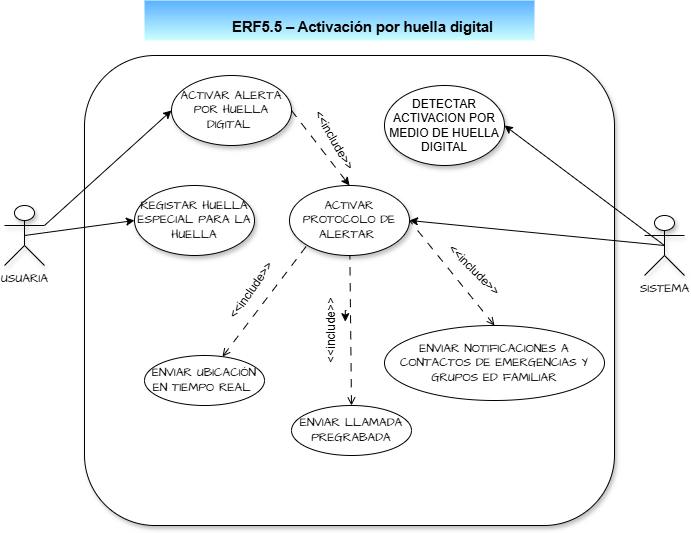

The diagram above was exported from draw.io. Its source (the exported page's mxGraphModel, read from the mxfile embedded in the PNG):
<mxGraphModel dx="864" dy="514" grid="1" gridSize="10" guides="1" tooltips="1" connect="1" arrows="1" fold="1" page="1" pageScale="1" pageWidth="827" pageHeight="1169" math="0" shadow="0">
  <root>
    <mxCell id="vsIjYZuJ22vThFphXFgj-0" />
    <mxCell id="vsIjYZuJ22vThFphXFgj-1" parent="vsIjYZuJ22vThFphXFgj-0" />
    <mxCell id="vsIjYZuJ22vThFphXFgj-2" parent="vsIjYZuJ22vThFphXFgj-1" style="text;whiteSpace=wrap;html=1;fillColor=#59B1FF;fillStyle=zigzag-line;gradientColor=#CCFFFF;align=center;" value="&lt;p class=&quot;MsoNormal&quot; style=&quot;margin-left:35.4pt&quot;&gt;&lt;b&gt;&lt;span style=&quot;font-size: 11pt; line-height: 115%; font-family: Aptos, sans-serif;&quot;&gt;ERF5.5 – Activación por huella digital&lt;/span&gt;&lt;/b&gt;&lt;/p&gt;" vertex="1">
      <mxGeometry height="40" width="390" x="800" y="585" as="geometry" />
    </mxCell>
    <mxCell id="vsIjYZuJ22vThFphXFgj-3" parent="vsIjYZuJ22vThFphXFgj-1" style="rounded=1;whiteSpace=wrap;html=1;hachureGap=4;fontFamily=Architects Daughter;fontSource=https%3A%2F%2Ffonts.googleapis.com%2Fcss%3Ffamily%3DArchitects%2BDaughter;shadow=1;" value="" vertex="1">
      <mxGeometry height="470" width="530" x="740" y="640" as="geometry" />
    </mxCell>
    <mxCell id="vsIjYZuJ22vThFphXFgj-4" edge="1" parent="vsIjYZuJ22vThFphXFgj-1" source="vsIjYZuJ22vThFphXFgj-5" style="rounded=0;orthogonalLoop=1;jettySize=auto;html=1;exitX=1;exitY=0.3333333333333333;exitDx=0;exitDy=0;exitPerimeter=0;entryX=0;entryY=0.5;entryDx=0;entryDy=0;" target="vsIjYZuJ22vThFphXFgj-6">
      <mxGeometry relative="1" as="geometry" />
    </mxCell>
    <mxCell id="Jedxkt9y2nr4kJLyze6r-3" edge="1" parent="vsIjYZuJ22vThFphXFgj-1" source="vsIjYZuJ22vThFphXFgj-5" style="rounded=0;orthogonalLoop=1;jettySize=auto;html=1;exitX=0.5;exitY=0.5;exitDx=0;exitDy=0;exitPerimeter=0;entryX=0;entryY=0.5;entryDx=0;entryDy=0;" target="Jedxkt9y2nr4kJLyze6r-2">
      <mxGeometry relative="1" as="geometry" />
    </mxCell>
    <mxCell id="vsIjYZuJ22vThFphXFgj-5" parent="vsIjYZuJ22vThFphXFgj-1" style="shape=umlActor;verticalLabelPosition=bottom;verticalAlign=top;html=1;outlineConnect=0;hachureGap=4;fontFamily=Architects Daughter;fontSource=https%3A%2F%2Ffonts.googleapis.com%2Fcss%3Ffamily%3DArchitects%2BDaughter;shadow=1;rounded=1;" value="USUARIA" vertex="1">
      <mxGeometry height="60" width="40" x="660" y="790" as="geometry" />
    </mxCell>
    <mxCell id="Jedxkt9y2nr4kJLyze6r-4" edge="1" parent="vsIjYZuJ22vThFphXFgj-1" source="vsIjYZuJ22vThFphXFgj-6" style="rounded=0;orthogonalLoop=1;jettySize=auto;html=1;exitX=1;exitY=0.5;exitDx=0;exitDy=0;entryX=0.5;entryY=0;entryDx=0;entryDy=0;dashed=1;dashPattern=8 8;" target="vsIjYZuJ22vThFphXFgj-14">
      <mxGeometry relative="1" as="geometry" />
    </mxCell>
    <mxCell id="vsIjYZuJ22vThFphXFgj-6" parent="vsIjYZuJ22vThFphXFgj-1" style="ellipse;whiteSpace=wrap;html=1;hachureGap=4;fontFamily=Architects Daughter;fontSource=https%3A%2F%2Ffonts.googleapis.com%2Fcss%3Ffamily%3DArchitects%2BDaughter;shadow=1;rounded=1;" value="ACTIVAR ALERTA POR HUELLA DIGITAL&amp;nbsp;" vertex="1">
      <mxGeometry height="70" width="120" x="827" y="660" as="geometry" />
    </mxCell>
    <mxCell id="vsIjYZuJ22vThFphXFgj-7" edge="1" parent="vsIjYZuJ22vThFphXFgj-1" source="vsIjYZuJ22vThFphXFgj-8" style="rounded=0;orthogonalLoop=1;jettySize=auto;html=1;entryX=0;entryY=1;entryDx=0;entryDy=0;endArrow=none;endFill=0;dashed=1;dashPattern=8 8;startArrow=open;startFill=0;" target="vsIjYZuJ22vThFphXFgj-14">
      <mxGeometry relative="1" as="geometry" />
    </mxCell>
    <mxCell id="vsIjYZuJ22vThFphXFgj-8" parent="vsIjYZuJ22vThFphXFgj-1" style="ellipse;whiteSpace=wrap;html=1;rounded=1;hachureGap=4;strokeColor=default;align=center;verticalAlign=middle;fontFamily=Architects Daughter;fontSource=https%3A%2F%2Ffonts.googleapis.com%2Fcss%3Ffamily%3DArchitects%2BDaughter;fontSize=12;fontColor=default;fillColor=default;" value="ENVIAR UBICACIÓN EN TIEMPO REAL&amp;nbsp;" vertex="1">
      <mxGeometry height="50" width="120" x="800" y="940" as="geometry" />
    </mxCell>
    <mxCell id="vsIjYZuJ22vThFphXFgj-9" edge="1" parent="vsIjYZuJ22vThFphXFgj-1" source="vsIjYZuJ22vThFphXFgj-10" style="rounded=0;orthogonalLoop=1;jettySize=auto;html=1;exitX=0.5;exitY=0;exitDx=0;exitDy=0;endArrow=none;endFill=0;dashed=1;dashPattern=8 8;startArrow=open;startFill=0;" target="vsIjYZuJ22vThFphXFgj-14">
      <mxGeometry relative="1" as="geometry" />
    </mxCell>
    <mxCell id="vsIjYZuJ22vThFphXFgj-10" parent="vsIjYZuJ22vThFphXFgj-1" style="ellipse;whiteSpace=wrap;html=1;rounded=1;hachureGap=4;strokeColor=default;align=center;verticalAlign=middle;fontFamily=Architects Daughter;fontSource=https%3A%2F%2Ffonts.googleapis.com%2Fcss%3Ffamily%3DArchitects%2BDaughter;fontSize=12;fontColor=default;fillColor=default;" value="ENVIAR LLAMADA PREGRABADA" vertex="1">
      <mxGeometry height="50" width="120" x="947" y="990" as="geometry" />
    </mxCell>
    <mxCell id="vsIjYZuJ22vThFphXFgj-11" edge="1" parent="vsIjYZuJ22vThFphXFgj-1" source="vsIjYZuJ22vThFphXFgj-12" style="rounded=0;orthogonalLoop=1;jettySize=auto;html=1;exitX=0.5;exitY=0;exitDx=0;exitDy=0;entryX=1;entryY=0.5;entryDx=0;entryDy=0;endArrow=none;endFill=0;startArrow=open;startFill=0;dashed=1;dashPattern=8 8;" target="vsIjYZuJ22vThFphXFgj-14">
      <mxGeometry relative="1" as="geometry" />
    </mxCell>
    <mxCell id="vsIjYZuJ22vThFphXFgj-12" parent="vsIjYZuJ22vThFphXFgj-1" style="ellipse;whiteSpace=wrap;html=1;rounded=1;hachureGap=4;strokeColor=default;align=center;verticalAlign=middle;fontFamily=Architects Daughter;fontSource=https%3A%2F%2Ffonts.googleapis.com%2Fcss%3Ffamily%3DArchitects%2BDaughter;fontSize=12;fontColor=default;fillColor=default;" value="ENVIAR NOTIFICACIONES A CONTACTOS DE EMERGENCIAS Y GRUPOS ED FAMILIAR" vertex="1">
      <mxGeometry height="75" width="220" x="1040" y="910" as="geometry" />
    </mxCell>
    <mxCell id="vsIjYZuJ22vThFphXFgj-13" parent="vsIjYZuJ22vThFphXFgj-1" style="text;html=1;whiteSpace=wrap;strokeColor=none;fillColor=none;align=center;verticalAlign=middle;rounded=0;rotation=45;" value="&amp;lt;&amp;lt;include&amp;gt;&amp;gt;" vertex="1">
      <mxGeometry height="30" width="80" x="1090" y="840" as="geometry" />
    </mxCell>
    <mxCell id="vsIjYZuJ22vThFphXFgj-14" parent="vsIjYZuJ22vThFphXFgj-1" style="ellipse;whiteSpace=wrap;html=1;hachureGap=4;fontFamily=Architects Daughter;fontSource=https%3A%2F%2Ffonts.googleapis.com%2Fcss%3Ffamily%3DArchitects%2BDaughter;shadow=1;rounded=1;" value="ACTIVAR PROTOCOLO DE ALERTAR&amp;nbsp;" vertex="1">
      <mxGeometry height="70" width="120" x="945" y="770" as="geometry" />
    </mxCell>
    <mxCell id="vsIjYZuJ22vThFphXFgj-15" parent="vsIjYZuJ22vThFphXFgj-1" style="text;html=1;whiteSpace=wrap;strokeColor=none;fillColor=none;align=center;verticalAlign=middle;rounded=0;rotation=-55;" value="&amp;lt;&amp;lt;include&amp;gt;&amp;gt;" vertex="1">
      <mxGeometry height="30" width="80" x="866.9993187281007" y="860.0016491984368" as="geometry" />
    </mxCell>
    <mxCell id="vsIjYZuJ22vThFphXFgj-16" parent="vsIjYZuJ22vThFphXFgj-1" style="text;html=1;whiteSpace=wrap;strokeColor=none;fillColor=none;align=center;verticalAlign=middle;rounded=0;rotation=-90;" value="&amp;lt;&amp;lt;include&amp;gt;&amp;gt;" vertex="1">
      <mxGeometry height="30" width="80" x="946.9993187281005" y="900.0016491984368" as="geometry" />
    </mxCell>
    <mxCell id="vsIjYZuJ22vThFphXFgj-17" edge="1" parent="vsIjYZuJ22vThFphXFgj-1" source="vsIjYZuJ22vThFphXFgj-19" style="rounded=0;orthogonalLoop=1;jettySize=auto;html=1;exitX=0.5;exitY=0.5;exitDx=0;exitDy=0;exitPerimeter=0;entryX=1;entryY=0.5;entryDx=0;entryDy=0;" target="vsIjYZuJ22vThFphXFgj-20">
      <mxGeometry relative="1" as="geometry" />
    </mxCell>
    <mxCell id="vsIjYZuJ22vThFphXFgj-18" edge="1" parent="vsIjYZuJ22vThFphXFgj-1" source="vsIjYZuJ22vThFphXFgj-19" style="rounded=0;orthogonalLoop=1;jettySize=auto;html=1;exitX=0.5;exitY=0.5;exitDx=0;exitDy=0;exitPerimeter=0;entryX=1;entryY=0.5;entryDx=0;entryDy=0;" target="vsIjYZuJ22vThFphXFgj-14">
      <mxGeometry relative="1" as="geometry" />
    </mxCell>
    <mxCell id="vsIjYZuJ22vThFphXFgj-19" parent="vsIjYZuJ22vThFphXFgj-1" style="shape=umlActor;verticalLabelPosition=bottom;verticalAlign=top;html=1;outlineConnect=0;hachureGap=4;fontFamily=Architects Daughter;fontSource=https%3A%2F%2Ffonts.googleapis.com%2Fcss%3Ffamily%3DArchitects%2BDaughter;shadow=1;rounded=1;" value="SISTEMA" vertex="1">
      <mxGeometry height="60" width="40" x="1300" y="800" as="geometry" />
    </mxCell>
    <mxCell id="vsIjYZuJ22vThFphXFgj-20" parent="vsIjYZuJ22vThFphXFgj-1" style="ellipse;whiteSpace=wrap;html=1;gradientColor=#FFFFFF;gradientDirection=west;shadow=1;" value="DETECTAR ACTIVACION POR MEDIO DE HUELLA DIGITAL" vertex="1">
      <mxGeometry height="80" width="120" x="1040" y="670" as="geometry" />
    </mxCell>
    <mxCell id="Jedxkt9y2nr4kJLyze6r-1" edge="1" parent="vsIjYZuJ22vThFphXFgj-1" source="vsIjYZuJ22vThFphXFgj-16" style="edgeStyle=orthogonalEdgeStyle;rounded=0;orthogonalLoop=1;jettySize=auto;html=1;exitX=0.75;exitY=1;exitDx=0;exitDy=0;entryX=0.61;entryY=0.961;entryDx=0;entryDy=0;entryPerimeter=0;" target="vsIjYZuJ22vThFphXFgj-16">
      <mxGeometry relative="1" as="geometry" />
    </mxCell>
    <mxCell id="Jedxkt9y2nr4kJLyze6r-2" parent="vsIjYZuJ22vThFphXFgj-1" style="ellipse;whiteSpace=wrap;html=1;hachureGap=4;fontFamily=Architects Daughter;fontSource=https%3A%2F%2Ffonts.googleapis.com%2Fcss%3Ffamily%3DArchitects%2BDaughter;shadow=1;rounded=1;" value="REGISTAR HUELLA ESPECIAL PARA LA HUELLA" vertex="1">
      <mxGeometry height="70" width="120" x="790" y="770" as="geometry" />
    </mxCell>
    <mxCell id="Jedxkt9y2nr4kJLyze6r-5" parent="vsIjYZuJ22vThFphXFgj-1" style="text;html=1;whiteSpace=wrap;strokeColor=none;fillColor=none;align=center;verticalAlign=middle;rounded=0;rotation=60;" value="&amp;lt;&amp;lt;include&amp;gt;&amp;gt;" vertex="1">
      <mxGeometry height="30" width="80" x="950" y="710" as="geometry" />
    </mxCell>
  </root>
</mxGraphModel>